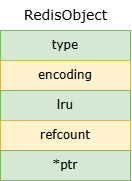

The diagram above was exported from draw.io. Its source (the exported page's mxGraphModel, read from the mxfile embedded in the PNG):
<mxGraphModel dx="934" dy="563" grid="1" gridSize="1" guides="1" tooltips="1" connect="1" arrows="1" fold="1" page="1" pageScale="1" pageWidth="827" pageHeight="1169" math="0" shadow="0">
  <root>
    <mxCell id="0" />
    <mxCell id="1" parent="0" />
    <mxCell id="8P31AmnGI5QzvNqSiqWN-1" parent="1" style="rounded=0;whiteSpace=wrap;html=1;fillColor=#d5e8d4;strokeColor=#82b366;" value="&lt;font face=&quot;Verdana&quot;&gt;type&lt;/font&gt;" vertex="1">
      <mxGeometry height="30" width="130" x="230" y="250" as="geometry" />
    </mxCell>
    <mxCell id="8P31AmnGI5QzvNqSiqWN-2" parent="1" style="rounded=0;whiteSpace=wrap;html=1;fillColor=#fff2cc;strokeColor=#d6b656;" value="&lt;font face=&quot;Verdana&quot;&gt;encoding&lt;/font&gt;" vertex="1">
      <mxGeometry height="30" width="130" x="230" y="280" as="geometry" />
    </mxCell>
    <mxCell id="8P31AmnGI5QzvNqSiqWN-3" parent="1" style="rounded=0;whiteSpace=wrap;html=1;fillColor=#d5e8d4;strokeColor=#82b366;" value="&lt;font face=&quot;Verdana&quot;&gt;lru&lt;/font&gt;" vertex="1">
      <mxGeometry height="30" width="130" x="230" y="310" as="geometry" />
    </mxCell>
    <mxCell id="8P31AmnGI5QzvNqSiqWN-4" parent="1" style="rounded=0;whiteSpace=wrap;html=1;fillColor=#fff2cc;strokeColor=#d6b656;" value="&lt;font face=&quot;Verdana&quot;&gt;refcount&lt;/font&gt;" vertex="1">
      <mxGeometry height="30" width="130" x="230" y="340" as="geometry" />
    </mxCell>
    <mxCell id="8P31AmnGI5QzvNqSiqWN-5" parent="1" style="rounded=0;whiteSpace=wrap;html=1;fillColor=#d5e8d4;strokeColor=#82b366;" value="&lt;font face=&quot;Verdana&quot;&gt;*ptr&lt;/font&gt;" vertex="1">
      <mxGeometry height="30" width="130" x="230" y="370" as="geometry" />
    </mxCell>
    <mxCell id="8P31AmnGI5QzvNqSiqWN-6" parent="1" style="text;html=1;align=center;verticalAlign=middle;resizable=0;points=[];autosize=1;strokeColor=none;fillColor=none;" value="&lt;font face=&quot;Verdana&quot; style=&quot;font-size: 14px;&quot;&gt;RedisObject&lt;/font&gt;" vertex="1">
      <mxGeometry height="30" width="102" x="244" y="220" as="geometry" />
    </mxCell>
  </root>
</mxGraphModel>